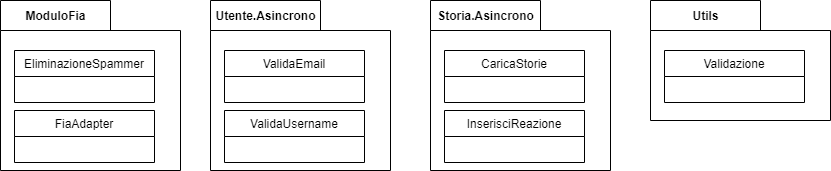

The diagram above was exported from draw.io. Its source (the exported page's mxGraphModel, read from the mxfile embedded in the PNG):
<mxGraphModel dx="1849" dy="579" grid="1" gridSize="10" guides="1" tooltips="1" connect="1" arrows="1" fold="1" page="1" pageScale="1" pageWidth="827" pageHeight="1169" math="0" shadow="0">
  <root>
    <mxCell id="LJMaGtR4hlT744AFsIG2-0" />
    <mxCell id="LJMaGtR4hlT744AFsIG2-1" parent="LJMaGtR4hlT744AFsIG2-0" />
    <mxCell id="pYIAld-Yk4UkF4uxLy3c-0" value="Storia.Asincrono" style="shape=folder;fontStyle=1;tabWidth=110;tabHeight=30;tabPosition=left;html=1;boundedLbl=1;labelInHeader=1;container=1;collapsible=0;recursiveResize=0;" vertex="1" parent="LJMaGtR4hlT744AFsIG2-1">
      <mxGeometry x="330" y="250" width="180" height="170" as="geometry" />
    </mxCell>
    <mxCell id="pYIAld-Yk4UkF4uxLy3c-1" value="CaricaStorie" style="swimlane;fontStyle=0;childLayout=stackLayout;horizontal=1;startSize=26;fillColor=none;horizontalStack=0;resizeParent=1;resizeParentMax=0;resizeLast=0;collapsible=1;marginBottom=0;" vertex="1" parent="pYIAld-Yk4UkF4uxLy3c-0">
      <mxGeometry x="14" y="50" width="140" height="52" as="geometry" />
    </mxCell>
    <mxCell id="pYIAld-Yk4UkF4uxLy3c-2" value="InserisciReazione" style="swimlane;fontStyle=0;childLayout=stackLayout;horizontal=1;startSize=26;fillColor=none;horizontalStack=0;resizeParent=1;resizeParentMax=0;resizeLast=0;collapsible=1;marginBottom=0;" vertex="1" parent="pYIAld-Yk4UkF4uxLy3c-0">
      <mxGeometry x="14" y="110" width="140" height="52" as="geometry" />
    </mxCell>
    <mxCell id="-e7FPTaH7hG7TLVORwQD-0" value="Utente.Asincrono" style="shape=folder;fontStyle=1;tabWidth=110;tabHeight=30;tabPosition=left;html=1;boundedLbl=1;labelInHeader=1;container=1;collapsible=0;recursiveResize=0;" vertex="1" parent="LJMaGtR4hlT744AFsIG2-1">
      <mxGeometry x="110" y="250" width="180" height="170" as="geometry" />
    </mxCell>
    <mxCell id="-e7FPTaH7hG7TLVORwQD-1" value="ValidaEmail" style="swimlane;fontStyle=0;childLayout=stackLayout;horizontal=1;startSize=26;fillColor=none;horizontalStack=0;resizeParent=1;resizeParentMax=0;resizeLast=0;collapsible=1;marginBottom=0;" vertex="1" parent="-e7FPTaH7hG7TLVORwQD-0">
      <mxGeometry x="14" y="50" width="140" height="52" as="geometry" />
    </mxCell>
    <mxCell id="-e7FPTaH7hG7TLVORwQD-2" value="ValidaUsername" style="swimlane;fontStyle=0;childLayout=stackLayout;horizontal=1;startSize=26;fillColor=none;horizontalStack=0;resizeParent=1;resizeParentMax=0;resizeLast=0;collapsible=1;marginBottom=0;" vertex="1" parent="-e7FPTaH7hG7TLVORwQD-0">
      <mxGeometry x="14" y="110" width="140" height="52" as="geometry" />
    </mxCell>
    <mxCell id="P-JrTah4zERKx36n5hd4-0" value="Utils" style="shape=folder;fontStyle=1;tabWidth=110;tabHeight=30;tabPosition=left;html=1;boundedLbl=1;labelInHeader=1;container=1;collapsible=0;recursiveResize=0;" vertex="1" parent="LJMaGtR4hlT744AFsIG2-1">
      <mxGeometry x="550" y="250" width="180" height="120" as="geometry" />
    </mxCell>
    <mxCell id="P-JrTah4zERKx36n5hd4-1" value="Validazione" style="swimlane;fontStyle=0;childLayout=stackLayout;horizontal=1;startSize=26;fillColor=none;horizontalStack=0;resizeParent=1;resizeParentMax=0;resizeLast=0;collapsible=1;marginBottom=0;" vertex="1" parent="P-JrTah4zERKx36n5hd4-0">
      <mxGeometry x="14" y="50" width="140" height="52" as="geometry" />
    </mxCell>
    <mxCell id="cHNgKQAnt0u4mEEsPHiC-0" value="ModuloFia" style="shape=folder;fontStyle=1;tabWidth=110;tabHeight=30;tabPosition=left;html=1;boundedLbl=1;labelInHeader=1;container=1;collapsible=0;recursiveResize=0;" vertex="1" parent="LJMaGtR4hlT744AFsIG2-1">
      <mxGeometry x="-100" y="250" width="180" height="170" as="geometry" />
    </mxCell>
    <mxCell id="cHNgKQAnt0u4mEEsPHiC-1" value="EliminazioneSpammer" style="swimlane;fontStyle=0;childLayout=stackLayout;horizontal=1;startSize=26;fillColor=none;horizontalStack=0;resizeParent=1;resizeParentMax=0;resizeLast=0;collapsible=1;marginBottom=0;" vertex="1" parent="cHNgKQAnt0u4mEEsPHiC-0">
      <mxGeometry x="14" y="50" width="140" height="52" as="geometry" />
    </mxCell>
    <mxCell id="cHNgKQAnt0u4mEEsPHiC-2" value="FiaAdapter" style="swimlane;fontStyle=0;childLayout=stackLayout;horizontal=1;startSize=26;fillColor=none;horizontalStack=0;resizeParent=1;resizeParentMax=0;resizeLast=0;collapsible=1;marginBottom=0;" vertex="1" parent="cHNgKQAnt0u4mEEsPHiC-0">
      <mxGeometry x="14" y="110" width="140" height="52" as="geometry" />
    </mxCell>
  </root>
</mxGraphModel>